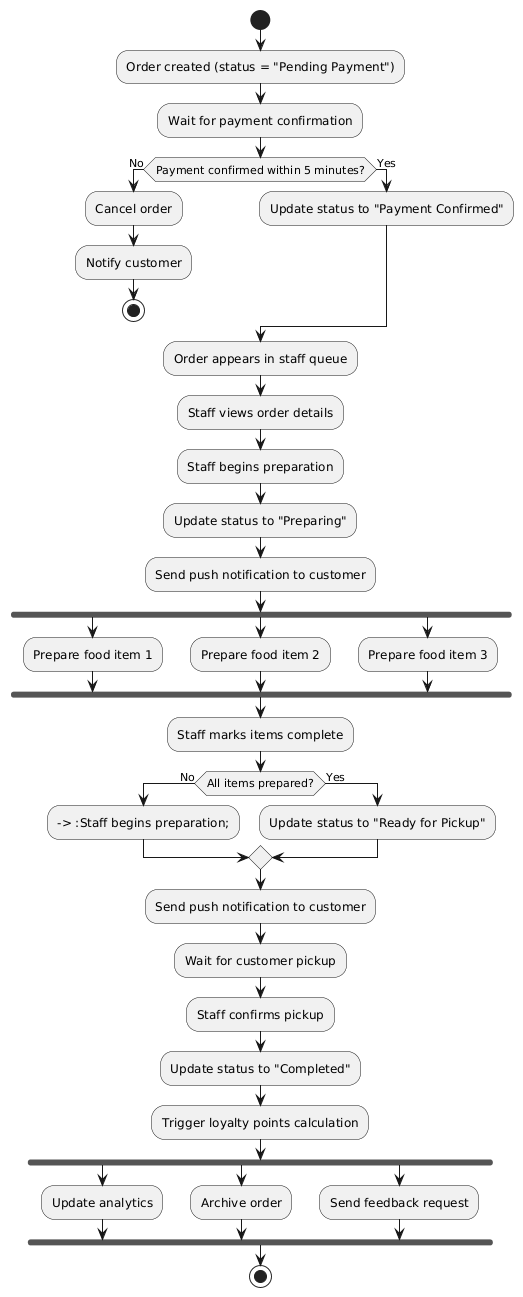

The diagram above was rendered by PlantUML. Its source (embedded in the PNG):
@startuml
start
:Order created (status = "Pending Payment");
:Wait for payment confirmation;

if (Payment confirmed within 5 minutes?) then (No)
  :Cancel order;
  :Notify customer;
  stop
else (Yes)
  :Update status to "Payment Confirmed";
endif

:Order appears in staff queue;
:Staff views order details;
:Staff begins preparation;
:Update status to "Preparing";
:Send push notification to customer;

fork
  :Prepare food item 1;
fork again
  :Prepare food item 2;
fork again
  :Prepare food item 3;
end fork

:Staff marks items complete;

if (All items prepared?) then (No)
  --> :Staff begins preparation;
else (Yes)
  :Update status to "Ready for Pickup";
endif

:Send push notification to customer;
:Wait for customer pickup;
:Staff confirms pickup;
:Update status to "Completed";
:Trigger loyalty points calculation;

fork
  :Update analytics;
fork again
  :Archive order;
fork again
  :Send feedback request;
end fork

stop
@enduml